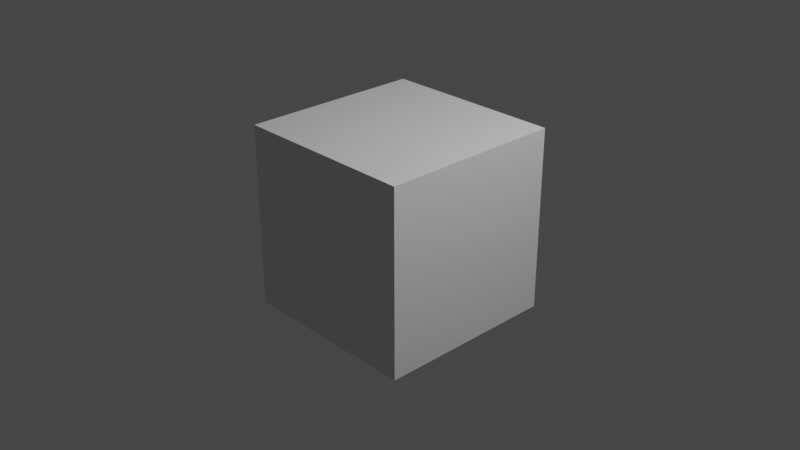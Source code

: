 # Source: textcube.blend  (saved by Blender 3.6.13; exported with 4.5.12 LTS)
import bpy
from mathutils import Matrix  # noqa: F401  (used for matrix-valued properties, if any)

bpy.ops.wm.read_factory_settings(use_empty=True)
scene = bpy.context.scene
scene.name = 'Scene'

# ---- collections
col_collection = bpy.data.collections.new('Collection'); scene.collection.children.link(col_collection)

# ---- materials (node trees are filled in below, after node groups)
mat_material = bpy.data.materials.new('Material')
mat_material.alpha_threshold = 0.0
mat_material.use_transparent_shadow = False
mat_material.roughness = 0.5
mat_material.line_color = (0.0, 0.0, 0.0, 1.0)

# ---- material node trees
mat_material.use_nodes = True; mat_material.node_tree.nodes.clear()
_N = mat_material.node_tree.nodes; _L = mat_material.node_tree.links
n0 = _N.new('ShaderNodeOutputMaterial'); n0.name = 'Material Output'; n0.location = (300, 300)
n1 = _N.new('ShaderNodeBsdfPrincipled'); n1.name = 'Principled BSDF'; n1.location = (10, 300)
n1.distribution = 'GGX'
n1.subsurface_method = 'RANDOM_WALK_SKIN'
n1.inputs[3].default_value = 1.45
n1.inputs[27].default_value = (0.0, 0.0, 0.0, 1.0)
n1.inputs[28].default_value = 1.0
_L.new(n1.outputs[0], n0.inputs[0])
n0.is_active_output = True

# ---- world
world_world = bpy.data.worlds.new('World'); scene.world = world_world
world_world.use_nodes = True; world_world.node_tree.nodes.clear()
_N = world_world.node_tree.nodes; _L = world_world.node_tree.links
n0 = _N.new('ShaderNodeOutputWorld'); n0.name = 'World Output'; n0.location = (300, 300)
n1 = _N.new('ShaderNodeBackground'); n1.name = 'Background'; n1.location = (10, 300)
n1.inputs[0].default_value = (0.05088, 0.05088, 0.05088, 1.0)
_L.new(n1.outputs[0], n0.inputs[0])
n0.is_active_output = True
world_world.color = (0.05088, 0.05088, 0.05088)
world_world.use_sun_shadow = False
world_world.sun_shadow_jitter_overblur = 0.0

# ---- cameras
cam_camera = bpy.data.cameras.new('Camera')
cam_camera.clip_end = 100.0
cam_camera.ortho_scale = 7.314

# ---- lights
light_light = bpy.data.lights.new('Light', 'POINT')
light_light.transmission_factor = 0.0
light_light.energy = 1000.0
light_light.shadow_soft_size = 0.1
light_light.shadow_maximum_resolution = 0.006
light_light.use_absolute_resolution = True

# ---- meshes
me_cube = bpy.data.meshes.new('Cube')
me_cube.from_pydata([(1.0, 0.5013, 0.5013), (1.0, 0.5013, -0.5013), (1.0, -0.5013, 0.5013), (1.0, -0.5013, -0.5013), (-1.0, 1.0, 1.0), (-1.0, 1.0, -1.0), (-1.0, -1.0, 1.0), (-1.0, -1.0, -1.0), (1.0, 1.0, 1.0), (1.0, 1.0, -1.0), (1.0, -1.0, 1.0), (1.0, -1.0, -1.0)], [], [(8, 4, 6, 10), (11, 10, 6, 7), (7, 6, 4, 5), (5, 9, 11, 7), (5, 4, 8, 9), (0, 1, 9, 8), (3, 2, 10, 11), (2, 0, 8, 10), (1, 3, 11, 9)])
_uv = me_cube.uv_layers.new(name='UVMap')
_uv.uv.foreach_set('vector', [0.625, 0.5, 0.875, 0.5, 0.875, 0.75, 0.625, 0.75, 0.375, 0.75, 0.625, 0.75, 0.625, 1.0, 0.375, 1.0, 0.375, 0.0, 0.625, 0.0, 0.625, 0.25, 0.375, 0.25, 0.125, 0.5, 0.375, 0.5, 0.375, 0.75, 0.125, 0.75, 0.375, 0.25, 0.625, 0.25, 0.625, 0.5, 0.375, 0.5, 0.5627, 0.5623, 0.4373, 0.5623, 0.375, 0.5, 0.625, 0.5, 0.4373, 0.6877, 0.5627, 0.6877, 0.625, 0.75, 0.375, 0.75, 0.5627, 0.6877, 0.5627, 0.5623, 0.625, 0.5, 0.625, 0.75, 0.4373, 0.5623, 0.4373, 0.6877, 0.375, 0.75, 0.375, 0.5])
_ca = me_cube.color_attributes.new('Attribute', 'BYTE_COLOR', 'CORNER')
_ca.data.foreach_set('color', [1.0, 1.0, 1.0, 1.0, 1.0, 1.0, 1.0, 1.0, 1.0, 1.0, 1.0, 1.0, 1.0, 1.0, 1.0, 1.0, 1.0, 1.0, 1.0, 1.0, 1.0, 1.0, 1.0, 1.0, 1.0, 1.0, 1.0, 1.0, 1.0, 1.0, 1.0, 1.0, 1.0, 1.0, 1.0, 1.0, 1.0, 1.0, 1.0, 1.0, 1.0, 1.0, 1.0, 1.0, 1.0, 1.0, 1.0, 1.0, 1.0, 1.0, 1.0, 1.0, 1.0, 1.0, 1.0, 1.0, 1.0, 1.0, 1.0, 1.0, 1.0, 1.0, 1.0, 1.0, 1.0, 1.0, 1.0, 1.0, 1.0, 1.0, 1.0, 1.0, 1.0, 1.0, 1.0, 1.0, 1.0, 1.0, 1.0, 1.0, 0.0, 0.0, 1.0, 1.0, 0.0, 0.0, 1.0, 1.0, 0.03071, 0.03071, 1.0, 1.0, 0.0, 0.0, 1.0, 1.0, 0.0, 0.0, 1.0, 1.0, 0.0, 0.0, 1.0, 1.0, 0.1529, 0.1529, 1.0, 1.0, 0.01521, 0.01521, 1.0, 1.0, 0.001214, 1.0, 0.001214, 1.0, 0.0, 1.0, 0.0, 1.0, 0.0006071, 1.0, 0.0006071, 1.0, 0.003035, 1.0, 0.003035, 1.0, 0.0, 0.0, 1.0, 1.0, 0.0, 0.0, 1.0, 1.0, 0.01521, 0.01521, 1.0, 1.0, 0.03071, 0.03071, 1.0, 1.0])
me_cube.materials.append(mat_material)
me_cube.use_mirror_vertex_groups = False
me_cube.use_paint_bone_selection = False
me_cube.use_paint_mask = True
me_cube.update()
me_textface = bpy.data.meshes.new('TextFace')
me_textface.from_pydata([(1.0, 0.5013, 0.5013), (1.0, 0.5013, -0.5013), (1.0, -0.5013, 0.5013), (1.0, -0.5013, -0.5013)], [], [(1, 0, 2, 3)])
_uv = me_textface.uv_layers.new(name='UVMap')
_uv.uv.foreach_set('vector', [0.4373, 0.5623, 0.5627, 0.5623, 0.5627, 0.6877, 0.4373, 0.6877])
_ca = me_textface.color_attributes.new('Attribute', 'BYTE_COLOR', 'CORNER')
_ca.data.foreach_set('color', [1.0, 0.0, 0.0, 1.0, 1.0, 0.0, 0.0, 1.0, 1.0, 0.0, 0.0, 1.0, 1.0, 0.0, 0.0, 1.0])
me_textface.materials.append(mat_material)
me_textface.use_mirror_vertex_groups = False
me_textface.use_paint_bone_selection = False
me_textface.use_paint_mask = True
me_textface.update()

# ---- objects
ob_cube = bpy.data.objects.new('Cube', me_cube)
ob_light = bpy.data.objects.new('Light', light_light)
ob_camera = bpy.data.objects.new('Camera', cam_camera)
ob_textface = bpy.data.objects.new('TextFace', me_textface)

# ---- transforms, parenting, visibility, modifiers, constraints
ob_cube.location = (0.0, 0.0, 0.0)
ob_cube.lock_rotations_4d = False
ob_cube.empty_display_type = 'ARROWS'
ob_cube.instance_type = 'FACES'
ob_cube.lineart.crease_threshold = 0.0
ob_light.location = (4.076, 1.005, 5.904)
ob_light.rotation_euler = (0.6503, 0.05522, 1.866)
ob_light.lock_rotations_4d = False
ob_light.empty_display_type = 'ARROWS'
ob_light.color = (0.0, 0.0, 0.0, 0.0)
ob_light.lineart.crease_threshold = 0.0
ob_camera.location = (7.359, -6.926, 4.958)
ob_camera.rotation_euler = (1.109, 0.0, 0.8149)
ob_camera.lock_rotations_4d = False
ob_camera.empty_display_type = 'ARROWS'
ob_camera.color = (0.0, 0.0, 0.0, 0.0)
ob_camera.display_type = 'WIRE'
ob_camera.lineart.crease_threshold = 0.0
ob_textface.location = (0.0, 0.0, 0.0)
ob_textface.lock_rotations_4d = False
ob_textface.empty_display_type = 'ARROWS'
ob_textface.instance_type = 'FACES'
ob_textface.lineart.crease_threshold = 0.0

# ---- collection membership
col_collection.objects.link(ob_cube)
col_collection.objects.link(ob_light)
col_collection.objects.link(ob_camera)
col_collection.objects.link(ob_textface)

# ---- scene / render settings (as saved in the file)
scene.camera = ob_camera
scene.frame_start = 1; scene.frame_end = 250; scene.frame_set(1)
scene.render.engine = 'BLENDER_EEVEE_NEXT'
scene.cycles.sampling_pattern = 'TABULATED_SOBOL'
scene.view_settings.view_transform = 'Filmic'
bpy.context.view_layer.update()
